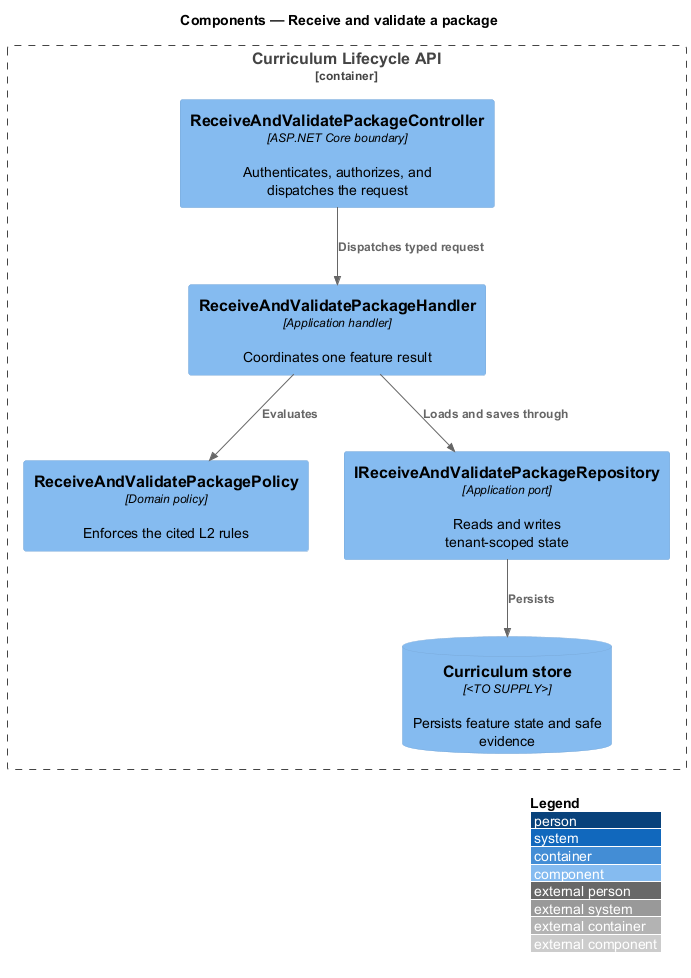

The diagram above was rendered by PlantUML. Its source (embedded in the PNG):
@startuml
!include <C4/C4_Component>
LAYOUT_WITH_LEGEND()
title Components — Receive and validate a package

Container_Boundary(api, "Curriculum Lifecycle API") {
  Component(controller, "ReceiveAndValidatePackageController", "ASP.NET Core boundary", "Authenticates, authorizes, and dispatches the request")
  Component(handler, "ReceiveAndValidatePackageHandler", "Application handler", "Coordinates one feature result")
  Component(policy, "ReceiveAndValidatePackagePolicy", "Domain policy", "Enforces the cited L2 rules")
  Component(repository, "IReceiveAndValidatePackageRepository", "Application port", "Reads and writes tenant-scoped state")
  ComponentDb(store, "Curriculum store", "<TO SUPPLY>", "Persists feature state and safe evidence")
}

Rel(controller, handler, "Dispatches typed request")
Rel(handler, policy, "Evaluates")
Rel(handler, repository, "Loads and saves through")
Rel(repository, store, "Persists")
@enduml